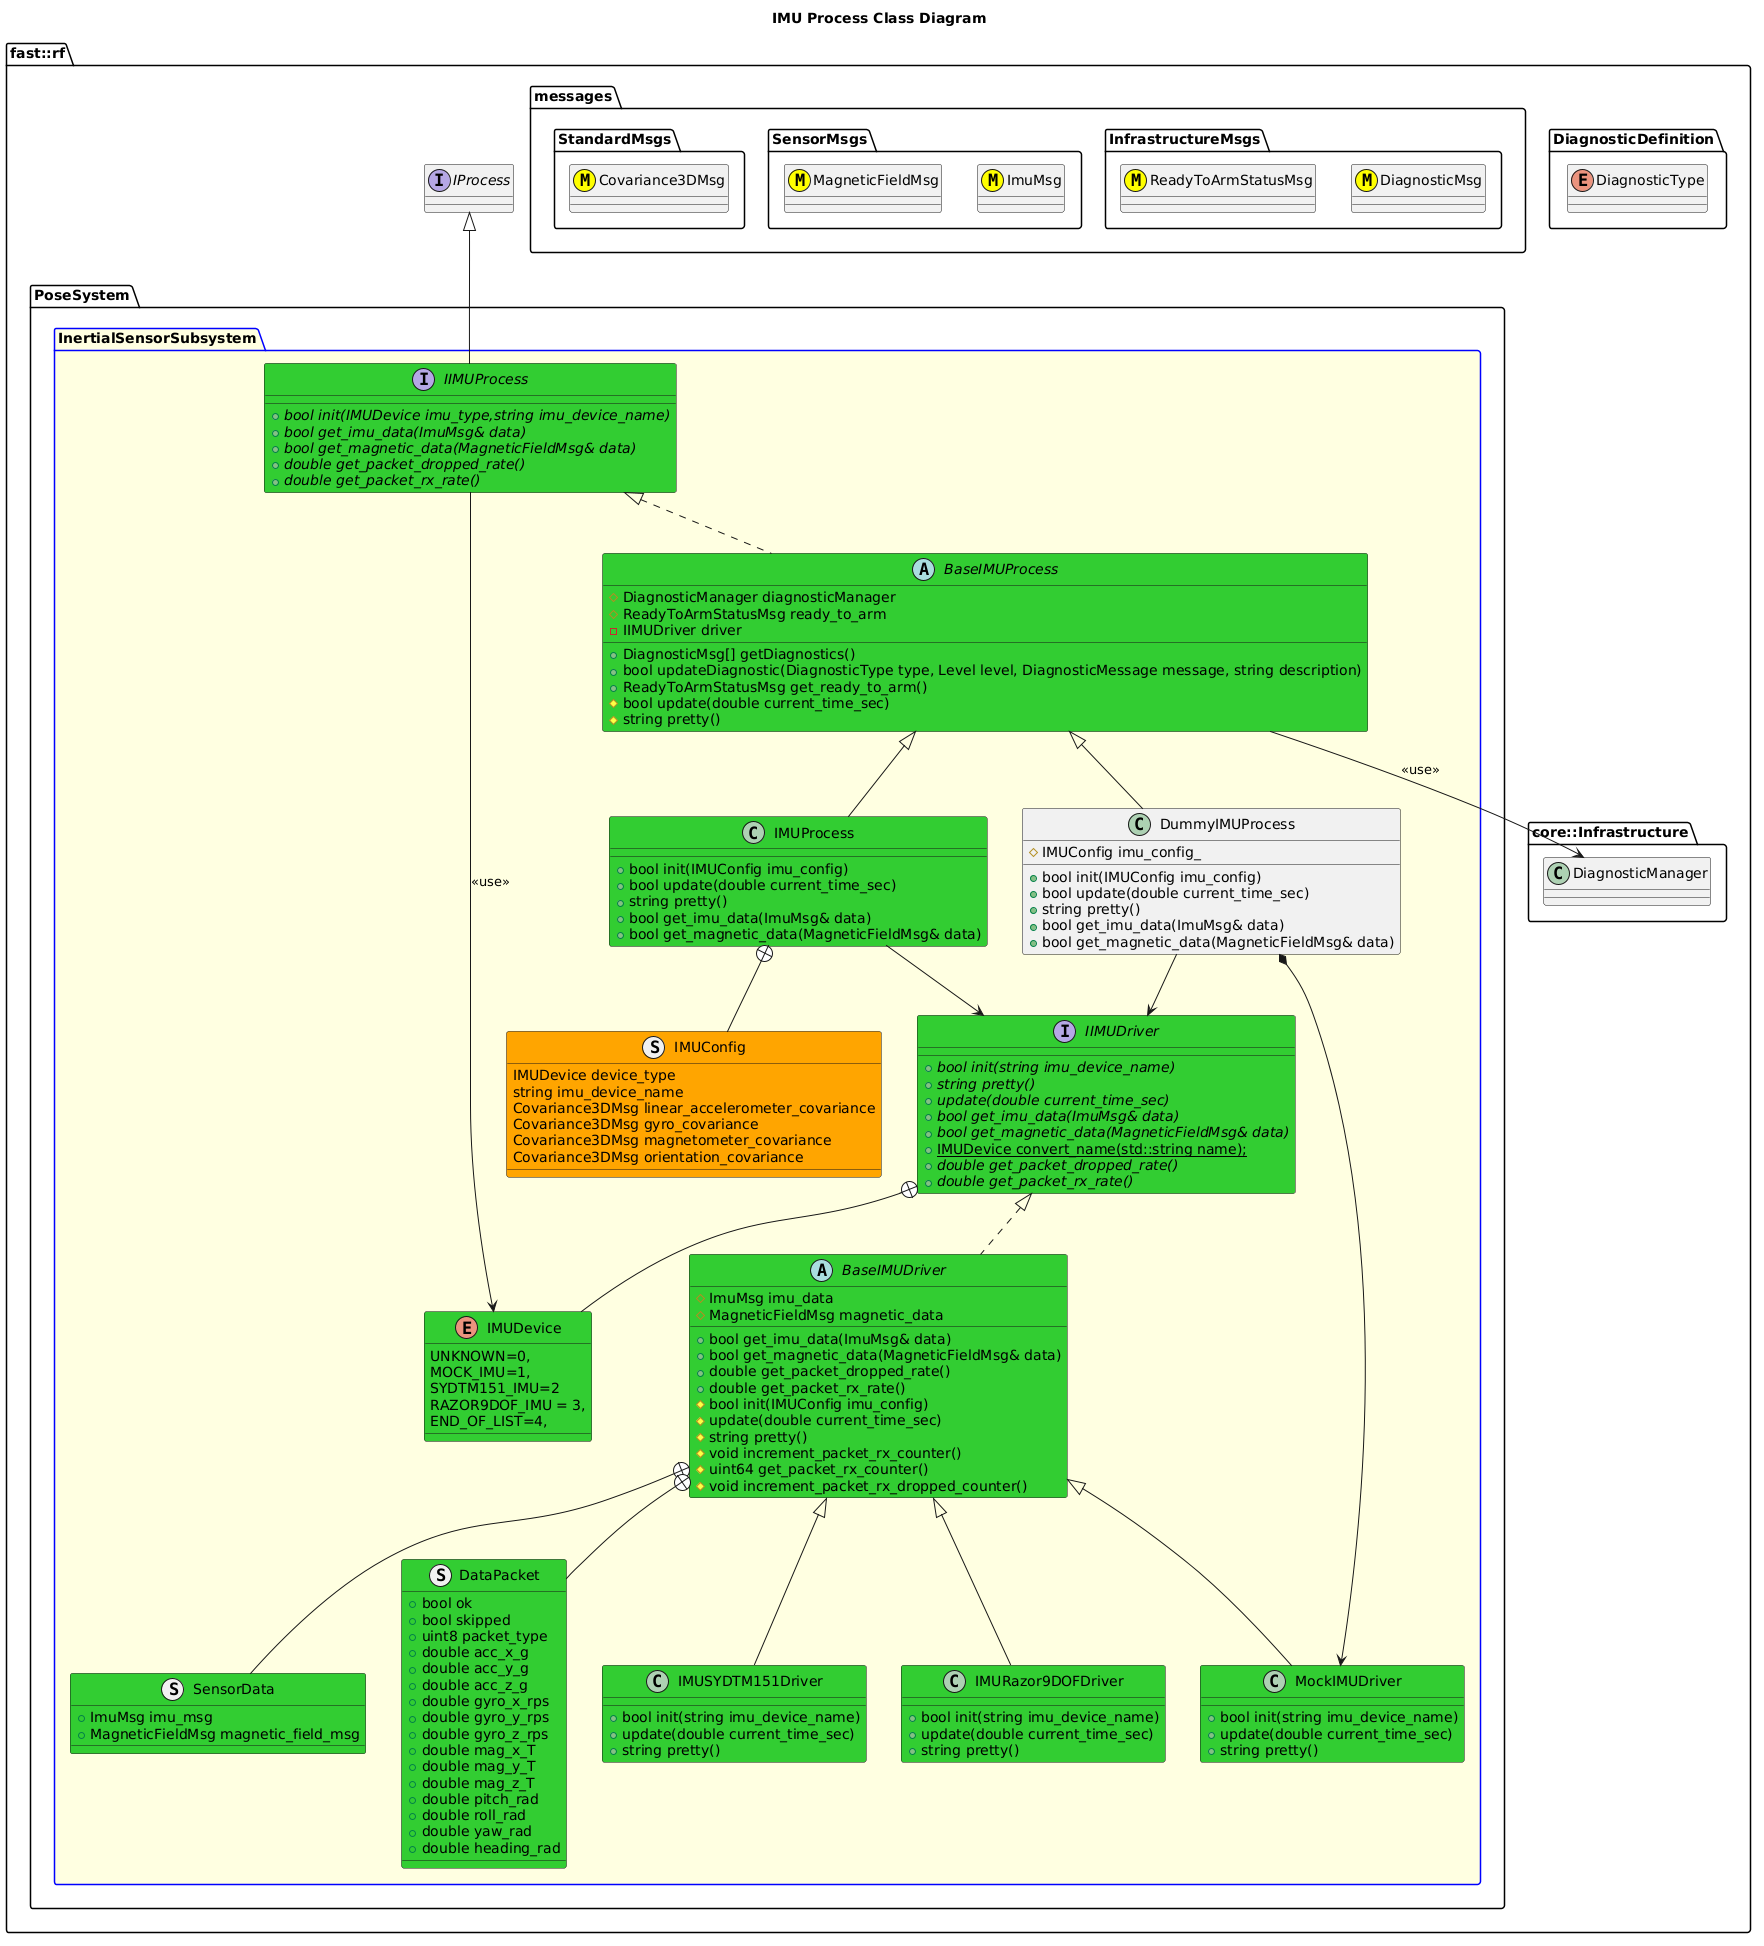

The diagram above was rendered by PlantUML. Its source (embedded in the PNG):
@startuml
title IMU Process Class Diagram

namespace fast::rf {
  namespace DiagnosticDefinition {
    enum DiagnosticType
  }
  namespace messages {
    namespace InfrastructureMsgs {
      class DiagnosticMsg <<(M,#FFFF00)>>
      class ReadyToArmStatusMsg <<(M,#FFFF00)>>
    }
    namespace SensorMsgs {
      class ImuMsg <<(M,#FFFF00)>>
      class MagneticFieldMsg <<(M,#FFFF00)>>
    }
    namespace StandardMsgs {
      class Covariance3DMsg <<(M,#FFFF00)>>
    }
  }
  namespace core::Infrastructure {
    class DiagnosticManager
  }
  interface IProcess
  namespace PoseSystem {
    package InertialSensorSubsystem #LightYellow;line:blue {
        interface IIMUProcess #LimeGreen {
          +{abstract} bool init(IMUDevice imu_type,string imu_device_name)
          +{abstract} bool get_imu_data(ImuMsg& data)
          +{abstract} bool get_magnetic_data(MagneticFieldMsg& data)
          +{abstract} double get_packet_dropped_rate()
          +{abstract} double get_packet_rx_rate()
        }
        IIMUProcess -up-|> IProcess
        IIMUProcess --> IMUDevice: <<use>>
        
        abstract BaseIMUProcess #LimeGreen {
          +DiagnosticMsg[] getDiagnostics()
          +bool updateDiagnostic(DiagnosticType type, Level level, DiagnosticMessage message, string description)
          +ReadyToArmStatusMsg get_ready_to_arm()
          #bool update(double current_time_sec)
          #string pretty()
          #DiagnosticManager diagnosticManager
          #ReadyToArmStatusMsg ready_to_arm
          -IIMUDriver driver

        }
        BaseIMUProcess .up.|> IIMUProcess
        BaseIMUProcess --> DiagnosticManager: <<use>>

        enum IMUDevice #LimeGreen {
          UNKNOWN=0,
          MOCK_IMU=1,
          SYDTM151_IMU=2
          RAZOR9DOF_IMU = 3,
          END_OF_LIST=4,
        }
        interface IIMUDriver #LimeGreen {
          +{abstract} bool init(string imu_device_name)
          +{abstract} string pretty()
          +{abstract} update(double current_time_sec)
          +{abstract}  bool get_imu_data(ImuMsg& data)
          +{abstract} bool get_magnetic_data(MagneticFieldMsg& data)
          +{static} IMUDevice convert_name(std::string name);
          +{abstract} double get_packet_dropped_rate()
          +{abstract} double get_packet_rx_rate()
        }
        IIMUDriver +-- IMUDevice
        struct SensorData #LimeGreen {
          +ImuMsg imu_msg
          +MagneticFieldMsg magnetic_field_msg
        }
        struct DataPacket #LimeGreen {
            +bool ok
            +bool skipped
            +uint8 packet_type
            +double acc_x_g
            +double acc_y_g
            +double acc_z_g
            +double gyro_x_rps
            +double gyro_y_rps
            +double gyro_z_rps
            +double mag_x_T
            +double mag_y_T
            +double mag_z_T
            +double pitch_rad
            +double roll_rad
            +double yaw_rad
            +double heading_rad
        }
        abstract BaseIMUDriver #LimeGreen {
          +bool get_imu_data(ImuMsg& data)
          +bool get_magnetic_data(MagneticFieldMsg& data)
          +double get_packet_dropped_rate()
          +double get_packet_rx_rate()
          #bool init(IMUConfig imu_config)
          #update(double current_time_sec)
          #string pretty()
          #void increment_packet_rx_counter()
          #uint64 get_packet_rx_counter()
          #void increment_packet_rx_dropped_counter()
          #ImuMsg imu_data
          #MagneticFieldMsg magnetic_data
        }
        BaseIMUDriver .up.|> IIMUDriver
        BaseIMUDriver +-- SensorData
        BaseIMUDriver +-- DataPacket

        class MockIMUDriver #LimeGreen {
           +bool init(string imu_device_name)
           +update(double current_time_sec)
           +string pretty()
           
        }
        MockIMUDriver -up-|> BaseIMUDriver

        class IMUSYDTM151Driver #LimeGreen {
           +bool init(string imu_device_name)
           +update(double current_time_sec)
           +string pretty()
        }
        IMUSYDTM151Driver -up-|> BaseIMUDriver
        class IMURazor9DOFDriver #LimeGreen {
           +bool init(string imu_device_name)
           +update(double current_time_sec)
           +string pretty()
        }
        IMURazor9DOFDriver -up-|> BaseIMUDriver
        class IMUProcess #LimeGreen {
          +bool init(IMUConfig imu_config)
          +bool update(double current_time_sec)
          +string pretty()
          +bool get_imu_data(ImuMsg& data)
          +bool get_magnetic_data(MagneticFieldMsg& data)
          
        }
        struct IMUConfig #Orange {
          IMUDevice device_type
          string imu_device_name
          Covariance3DMsg linear_accelerometer_covariance
          Covariance3DMsg gyro_covariance
          Covariance3DMsg magnetometer_covariance
          Covariance3DMsg orientation_covariance
        }
        IMUProcess +-- IMUConfig
        IMUProcess -up-|> BaseIMUProcess
        IMUProcess --> IIMUDriver
        class DummyIMUProcess {
          +bool init(IMUConfig imu_config)
          +bool update(double current_time_sec)
          +string pretty()
          +bool get_imu_data(ImuMsg& data)
          +bool get_magnetic_data(MagneticFieldMsg& data)
          #IMUConfig imu_config_
        }
        DummyIMUProcess -up-|> BaseIMUProcess
        DummyIMUProcess --> IIMUDriver
        DummyIMUProcess *-> MockIMUDriver
    }
  }
}
@enduml